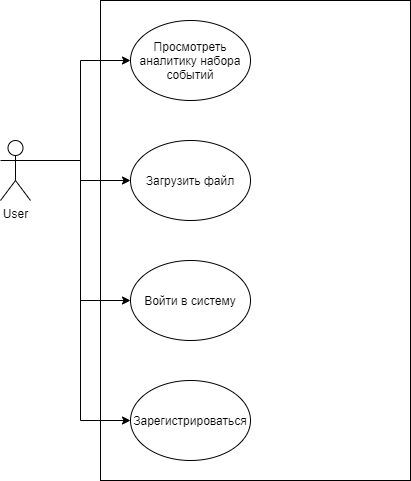

The diagram above was exported from draw.io. Its source (the exported page's mxGraphModel, read from the mxfile embedded in the PNG):
<mxGraphModel dx="1008" dy="624" grid="1" gridSize="10" guides="1" tooltips="1" connect="1" arrows="1" fold="1" page="1" pageScale="1" pageWidth="850" pageHeight="1100" math="0" shadow="0">
  <root>
    <mxCell id="0" />
    <mxCell id="1" parent="0" />
    <mxCell id="ZSQsKhpCDtb1rOOkaF56-2" value="" style="rounded=0;whiteSpace=wrap;html=1;" vertex="1" parent="1">
      <mxGeometry x="230" y="130" width="310" height="480" as="geometry" />
    </mxCell>
    <mxCell id="ZSQsKhpCDtb1rOOkaF56-5" style="edgeStyle=orthogonalEdgeStyle;rounded=0;orthogonalLoop=1;jettySize=auto;html=1;exitX=1;exitY=0.3333333333333333;exitDx=0;exitDy=0;exitPerimeter=0;entryX=0;entryY=0.5;entryDx=0;entryDy=0;" edge="1" parent="1" source="ZSQsKhpCDtb1rOOkaF56-1" target="ZSQsKhpCDtb1rOOkaF56-3">
      <mxGeometry relative="1" as="geometry" />
    </mxCell>
    <mxCell id="ZSQsKhpCDtb1rOOkaF56-6" style="edgeStyle=orthogonalEdgeStyle;rounded=0;orthogonalLoop=1;jettySize=auto;html=1;exitX=1;exitY=0.3333333333333333;exitDx=0;exitDy=0;exitPerimeter=0;" edge="1" parent="1" source="ZSQsKhpCDtb1rOOkaF56-1" target="ZSQsKhpCDtb1rOOkaF56-4">
      <mxGeometry relative="1" as="geometry" />
    </mxCell>
    <mxCell id="ZSQsKhpCDtb1rOOkaF56-8" style="edgeStyle=orthogonalEdgeStyle;rounded=0;orthogonalLoop=1;jettySize=auto;html=1;exitX=1;exitY=0.3333333333333333;exitDx=0;exitDy=0;exitPerimeter=0;entryX=0;entryY=0.5;entryDx=0;entryDy=0;" edge="1" parent="1" source="ZSQsKhpCDtb1rOOkaF56-1" target="ZSQsKhpCDtb1rOOkaF56-7">
      <mxGeometry relative="1" as="geometry" />
    </mxCell>
    <mxCell id="ZSQsKhpCDtb1rOOkaF56-10" style="edgeStyle=orthogonalEdgeStyle;rounded=0;orthogonalLoop=1;jettySize=auto;html=1;exitX=1;exitY=0.3333333333333333;exitDx=0;exitDy=0;exitPerimeter=0;entryX=0;entryY=0.5;entryDx=0;entryDy=0;" edge="1" parent="1" source="ZSQsKhpCDtb1rOOkaF56-1" target="ZSQsKhpCDtb1rOOkaF56-9">
      <mxGeometry relative="1" as="geometry" />
    </mxCell>
    <mxCell id="ZSQsKhpCDtb1rOOkaF56-1" value="User" style="shape=umlActor;verticalLabelPosition=bottom;labelBackgroundColor=#ffffff;verticalAlign=top;html=1;outlineConnect=0;" vertex="1" parent="1">
      <mxGeometry x="130" y="270" width="30" height="60" as="geometry" />
    </mxCell>
    <mxCell id="ZSQsKhpCDtb1rOOkaF56-3" value="Просмотреть аналитику набора событий" style="ellipse;whiteSpace=wrap;html=1;" vertex="1" parent="1">
      <mxGeometry x="260" y="150" width="120" height="80" as="geometry" />
    </mxCell>
    <mxCell id="ZSQsKhpCDtb1rOOkaF56-4" value="Загрузить файл" style="ellipse;whiteSpace=wrap;html=1;" vertex="1" parent="1">
      <mxGeometry x="260" y="270" width="120" height="80" as="geometry" />
    </mxCell>
    <mxCell id="ZSQsKhpCDtb1rOOkaF56-7" value="Войти в систему" style="ellipse;whiteSpace=wrap;html=1;" vertex="1" parent="1">
      <mxGeometry x="260" y="390" width="120" height="80" as="geometry" />
    </mxCell>
    <mxCell id="ZSQsKhpCDtb1rOOkaF56-9" value="Зарегистрироваться" style="ellipse;whiteSpace=wrap;html=1;" vertex="1" parent="1">
      <mxGeometry x="260" y="510" width="120" height="80" as="geometry" />
    </mxCell>
  </root>
</mxGraphModel>